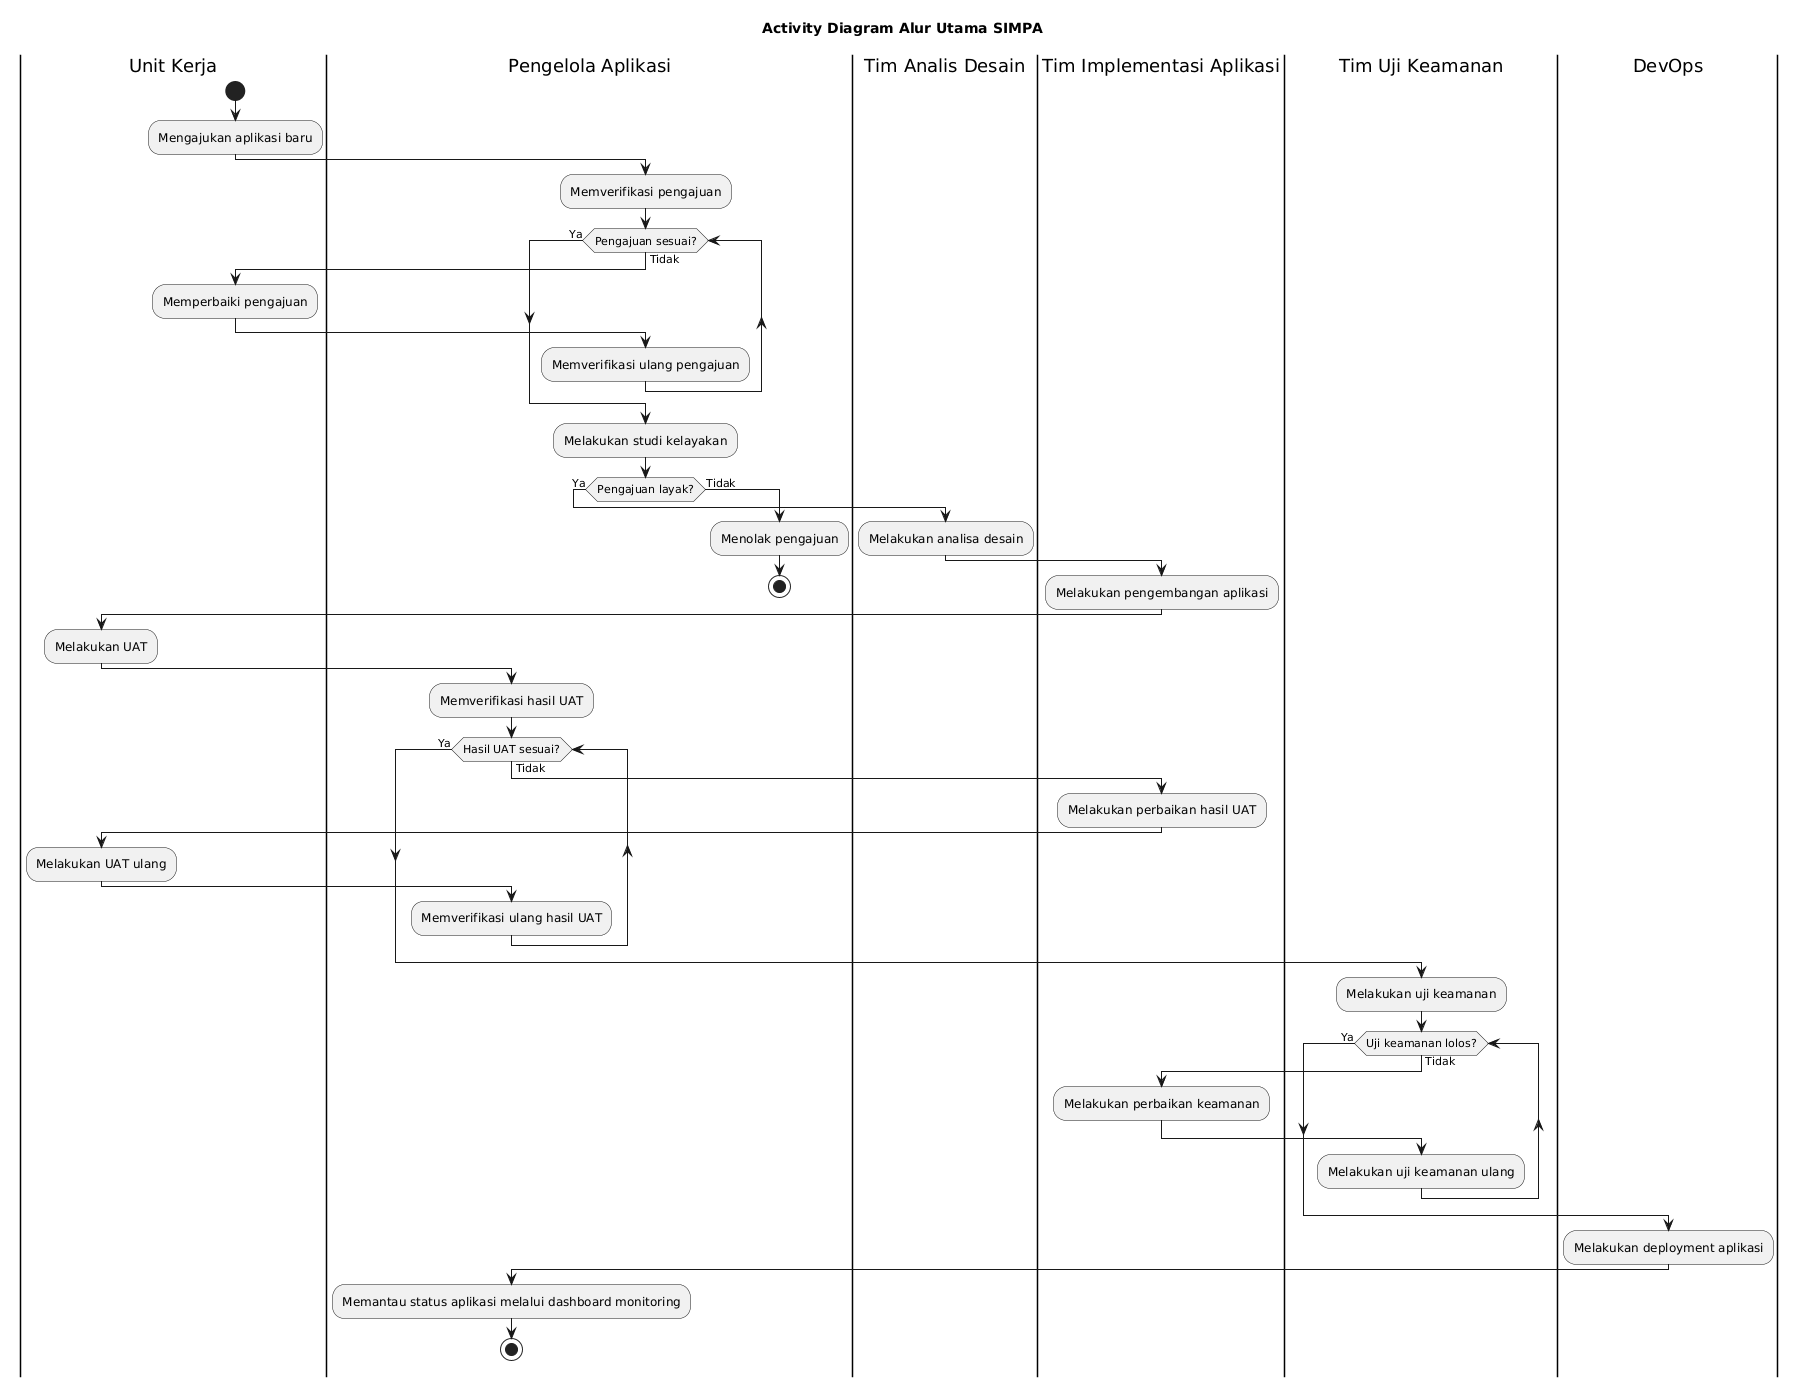

The diagram above was rendered by PlantUML. Its source (embedded in the PNG):
@startuml
title Activity Diagram Alur Utama SIMPA

|Unit Kerja|
start
:Mengajukan aplikasi baru;

|Pengelola Aplikasi|
:Memverifikasi pengajuan;

while (Pengajuan sesuai?) is (Tidak)
  |Unit Kerja|
  :Memperbaiki pengajuan;

  |Pengelola Aplikasi|
  :Memverifikasi ulang pengajuan;
endwhile (Ya)

:Melakukan studi kelayakan;

if (Pengajuan layak?) then (Ya)
  |Tim Analis Desain|
  :Melakukan analisa desain;

  |Tim Implementasi Aplikasi|
  :Melakukan pengembangan aplikasi;

  |Unit Kerja|
  :Melakukan UAT;

  |Pengelola Aplikasi|
  :Memverifikasi hasil UAT;

  while (Hasil UAT sesuai?) is (Tidak)
    |Tim Implementasi Aplikasi|
    :Melakukan perbaikan hasil UAT;

    |Unit Kerja|
    :Melakukan UAT ulang;

    |Pengelola Aplikasi|
    :Memverifikasi ulang hasil UAT;
  endwhile (Ya)

  |Tim Uji Keamanan|
  :Melakukan uji keamanan;

  while (Uji keamanan lolos?) is (Tidak)
    |Tim Implementasi Aplikasi|
    :Melakukan perbaikan keamanan;

    |Tim Uji Keamanan|
    :Melakukan uji keamanan ulang;
  endwhile (Ya)

  |DevOps|
  :Melakukan deployment aplikasi;

  |Pengelola Aplikasi|
  :Memantau status aplikasi melalui dashboard monitoring;

  stop

else (Tidak)
  |Pengelola Aplikasi|
  :Menolak pengajuan;
  stop
endif
@enduml